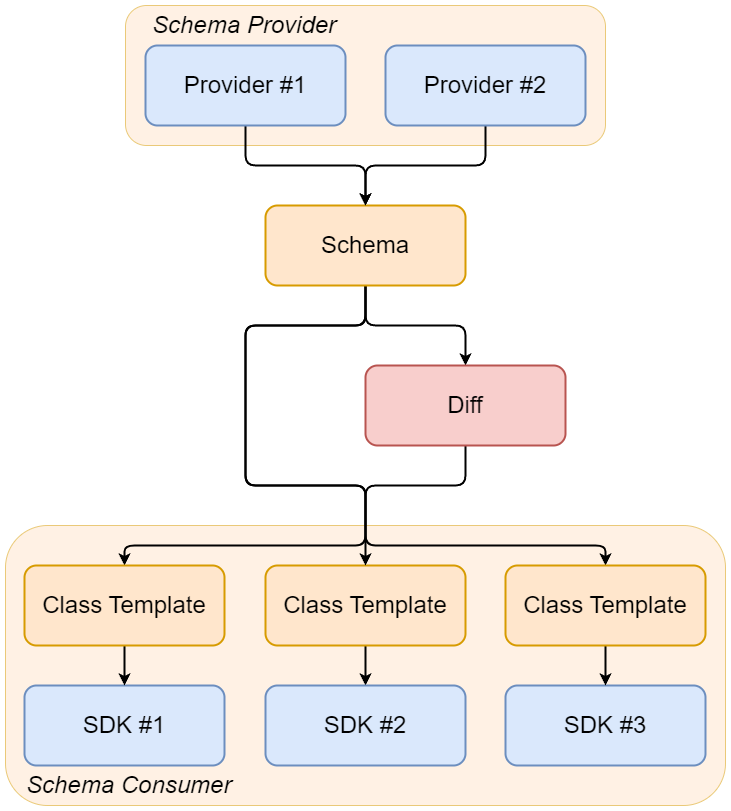

The diagram above was exported from draw.io. Its source (the exported page's mxGraphModel, read from the mxfile embedded in the PNG):
<mxGraphModel dx="2074" dy="1140" grid="1" gridSize="10" guides="1" tooltips="1" connect="1" arrows="1" fold="1" page="1" pageScale="1" pageWidth="827" pageHeight="1169" math="0" shadow="0">
  <root>
    <mxCell id="0" />
    <mxCell id="1" parent="0" />
    <mxCell id="1AGRXCriG63zq30iLJAh-10" value="" style="rounded=1;whiteSpace=wrap;html=1;fillColor=#ffe6cc;opacity=50;strokeColor=#d79b00;" parent="1" vertex="1">
      <mxGeometry x="60" y="600" width="720" height="280" as="geometry" />
    </mxCell>
    <mxCell id="1AGRXCriG63zq30iLJAh-9" value="" style="rounded=1;whiteSpace=wrap;html=1;fillColor=#ffe6cc;opacity=50;strokeColor=#d79b00;" parent="1" vertex="1">
      <mxGeometry x="180" y="80" width="480" height="140" as="geometry" />
    </mxCell>
    <mxCell id="RnHIJcapSwN3aEWQrULi-9" style="edgeStyle=orthogonalEdgeStyle;rounded=1;orthogonalLoop=1;jettySize=auto;html=1;strokeWidth=2;" parent="1" source="RnHIJcapSwN3aEWQrULi-2" target="RnHIJcapSwN3aEWQrULi-7" edge="1">
      <mxGeometry relative="1" as="geometry" />
    </mxCell>
    <mxCell id="bQFOy8Y-LMlxEK1nds35-9" style="edgeStyle=orthogonalEdgeStyle;rounded=1;orthogonalLoop=1;jettySize=auto;html=1;strokeWidth=2;curved=0;" parent="1" source="RnHIJcapSwN3aEWQrULi-2" target="bQFOy8Y-LMlxEK1nds35-3" edge="1">
      <mxGeometry relative="1" as="geometry">
        <Array as="points">
          <mxPoint x="420" y="400" />
          <mxPoint x="300" y="400" />
          <mxPoint x="300" y="560" />
          <mxPoint x="420" y="560" />
          <mxPoint x="420" y="620" />
          <mxPoint x="179" y="620" />
        </Array>
      </mxGeometry>
    </mxCell>
    <mxCell id="bQFOy8Y-LMlxEK1nds35-11" style="edgeStyle=orthogonalEdgeStyle;rounded=1;orthogonalLoop=1;jettySize=auto;html=1;strokeWidth=2;curved=0;" parent="1" source="RnHIJcapSwN3aEWQrULi-2" target="bQFOy8Y-LMlxEK1nds35-6" edge="1">
      <mxGeometry relative="1" as="geometry">
        <Array as="points">
          <mxPoint x="420" y="400" />
          <mxPoint x="300" y="400" />
          <mxPoint x="300" y="560" />
          <mxPoint x="420" y="560" />
          <mxPoint x="420" y="620" />
          <mxPoint x="660" y="620" />
        </Array>
      </mxGeometry>
    </mxCell>
    <mxCell id="RnHIJcapSwN3aEWQrULi-2" value="&lt;font style=&quot;font-size: 24px;&quot;&gt;Schema&lt;/font&gt;" style="rounded=1;whiteSpace=wrap;html=1;strokeWidth=2;fillColor=#ffe6cc;strokeColor=#d79b00;" parent="1" vertex="1">
      <mxGeometry x="320" y="280" width="200" height="80" as="geometry" />
    </mxCell>
    <mxCell id="RnHIJcapSwN3aEWQrULi-11" style="edgeStyle=orthogonalEdgeStyle;rounded=1;orthogonalLoop=1;jettySize=auto;html=1;strokeWidth=2;curved=0;" parent="1" source="RnHIJcapSwN3aEWQrULi-5" target="RnHIJcapSwN3aEWQrULi-2" edge="1">
      <mxGeometry relative="1" as="geometry" />
    </mxCell>
    <mxCell id="RnHIJcapSwN3aEWQrULi-5" value="&lt;font style=&quot;font-size: 24px;&quot;&gt;Provider #2&lt;/font&gt;" style="rounded=1;whiteSpace=wrap;html=1;strokeWidth=2;fillColor=#dae8fc;strokeColor=#6c8ebf;" parent="1" vertex="1">
      <mxGeometry x="440" y="120" width="200" height="80" as="geometry" />
    </mxCell>
    <mxCell id="RnHIJcapSwN3aEWQrULi-14" style="edgeStyle=orthogonalEdgeStyle;rounded=0;orthogonalLoop=1;jettySize=auto;html=1;strokeWidth=2;" parent="1" source="RnHIJcapSwN3aEWQrULi-6" target="RnHIJcapSwN3aEWQrULi-8" edge="1">
      <mxGeometry relative="1" as="geometry" />
    </mxCell>
    <mxCell id="RnHIJcapSwN3aEWQrULi-6" value="&lt;font style=&quot;font-size: 24px;&quot;&gt;Class Template&lt;/font&gt;" style="rounded=1;whiteSpace=wrap;html=1;strokeWidth=2;fillColor=#ffe6cc;strokeColor=#d79b00;" parent="1" vertex="1">
      <mxGeometry x="320" y="640" width="200" height="80" as="geometry" />
    </mxCell>
    <mxCell id="bQFOy8Y-LMlxEK1nds35-10" style="edgeStyle=orthogonalEdgeStyle;rounded=1;orthogonalLoop=1;jettySize=auto;html=1;strokeWidth=2;curved=0;" parent="1" source="RnHIJcapSwN3aEWQrULi-7" target="RnHIJcapSwN3aEWQrULi-6" edge="1">
      <mxGeometry relative="1" as="geometry">
        <Array as="points">
          <mxPoint x="520" y="560" />
          <mxPoint x="420" y="560" />
        </Array>
      </mxGeometry>
    </mxCell>
    <mxCell id="RnHIJcapSwN3aEWQrULi-7" value="&lt;span style=&quot;font-size: 24px;&quot;&gt;Diff&lt;/span&gt;" style="rounded=1;whiteSpace=wrap;html=1;strokeWidth=2;fillColor=#f8cecc;strokeColor=#b85450;" parent="1" vertex="1">
      <mxGeometry x="420" y="440" width="200" height="80" as="geometry" />
    </mxCell>
    <mxCell id="RnHIJcapSwN3aEWQrULi-8" value="&lt;span style=&quot;font-size: 24px;&quot;&gt;SDK #2&lt;/span&gt;" style="rounded=1;whiteSpace=wrap;html=1;strokeWidth=2;fillColor=#dae8fc;strokeColor=#6c8ebf;" parent="1" vertex="1">
      <mxGeometry x="320" y="760" width="200" height="80" as="geometry" />
    </mxCell>
    <mxCell id="1AGRXCriG63zq30iLJAh-7" style="edgeStyle=orthogonalEdgeStyle;rounded=1;orthogonalLoop=1;jettySize=auto;html=1;curved=0;strokeWidth=2;" parent="1" source="1AGRXCriG63zq30iLJAh-1" target="RnHIJcapSwN3aEWQrULi-2" edge="1">
      <mxGeometry relative="1" as="geometry">
        <Array as="points">
          <mxPoint x="300" y="240" />
          <mxPoint x="420" y="240" />
        </Array>
      </mxGeometry>
    </mxCell>
    <mxCell id="1AGRXCriG63zq30iLJAh-1" value="&lt;span style=&quot;font-size: 24px;&quot;&gt;Provider #1&lt;/span&gt;" style="rounded=1;whiteSpace=wrap;html=1;strokeWidth=2;fillColor=#dae8fc;strokeColor=#6c8ebf;" parent="1" vertex="1">
      <mxGeometry x="200" y="120" width="200" height="80" as="geometry" />
    </mxCell>
    <mxCell id="1AGRXCriG63zq30iLJAh-3" value="&lt;span style=&quot;font-size: 24px;&quot;&gt;SDK #3&lt;/span&gt;" style="rounded=1;whiteSpace=wrap;html=1;strokeWidth=2;fillColor=#dae8fc;strokeColor=#6c8ebf;" parent="1" vertex="1">
      <mxGeometry x="560" y="760" width="200" height="80" as="geometry" />
    </mxCell>
    <mxCell id="1AGRXCriG63zq30iLJAh-4" value="&lt;font style=&quot;font-size: 24px;&quot;&gt;SDK #1&lt;/font&gt;" style="rounded=1;whiteSpace=wrap;html=1;strokeWidth=2;fillColor=#dae8fc;strokeColor=#6c8ebf;" parent="1" vertex="1">
      <mxGeometry x="79" y="760" width="200" height="80" as="geometry" />
    </mxCell>
    <mxCell id="1AGRXCriG63zq30iLJAh-11" value="&lt;font style=&quot;font-size: 24px;&quot;&gt;&lt;i&gt;Schema Provider&lt;/i&gt;&lt;/font&gt;" style="text;html=1;align=left;verticalAlign=middle;whiteSpace=wrap;rounded=0;" parent="1" vertex="1">
      <mxGeometry x="205" y="80" width="435" height="40" as="geometry" />
    </mxCell>
    <mxCell id="1AGRXCriG63zq30iLJAh-12" value="&lt;i style=&quot;font-size: 24px;&quot;&gt;Schema&amp;nbsp;&lt;/i&gt;&lt;span style=&quot;font-size: 24px;&quot;&gt;&lt;i&gt;Consumer&lt;/i&gt;&lt;/span&gt;" style="text;html=1;align=left;verticalAlign=middle;whiteSpace=wrap;rounded=0;" parent="1" vertex="1">
      <mxGeometry x="79" y="840" width="670" height="40" as="geometry" />
    </mxCell>
    <mxCell id="bQFOy8Y-LMlxEK1nds35-5" style="edgeStyle=orthogonalEdgeStyle;rounded=0;orthogonalLoop=1;jettySize=auto;html=1;entryX=0.5;entryY=0;entryDx=0;entryDy=0;strokeWidth=2;" parent="1" source="bQFOy8Y-LMlxEK1nds35-3" target="1AGRXCriG63zq30iLJAh-4" edge="1">
      <mxGeometry relative="1" as="geometry" />
    </mxCell>
    <mxCell id="bQFOy8Y-LMlxEK1nds35-3" value="&lt;font style=&quot;font-size: 24px;&quot;&gt;Class Template&lt;/font&gt;" style="rounded=1;whiteSpace=wrap;html=1;strokeWidth=2;fillColor=#ffe6cc;strokeColor=#d79b00;" parent="1" vertex="1">
      <mxGeometry x="79" y="640" width="200" height="80" as="geometry" />
    </mxCell>
    <mxCell id="bQFOy8Y-LMlxEK1nds35-7" style="edgeStyle=orthogonalEdgeStyle;rounded=0;orthogonalLoop=1;jettySize=auto;html=1;strokeWidth=2;" parent="1" source="bQFOy8Y-LMlxEK1nds35-6" target="1AGRXCriG63zq30iLJAh-3" edge="1">
      <mxGeometry relative="1" as="geometry" />
    </mxCell>
    <mxCell id="bQFOy8Y-LMlxEK1nds35-6" value="&lt;font style=&quot;font-size: 24px;&quot;&gt;Class Template&lt;/font&gt;" style="rounded=1;whiteSpace=wrap;html=1;strokeWidth=2;fillColor=#ffe6cc;strokeColor=#d79b00;" parent="1" vertex="1">
      <mxGeometry x="560" y="640" width="200" height="80" as="geometry" />
    </mxCell>
  </root>
</mxGraphModel>